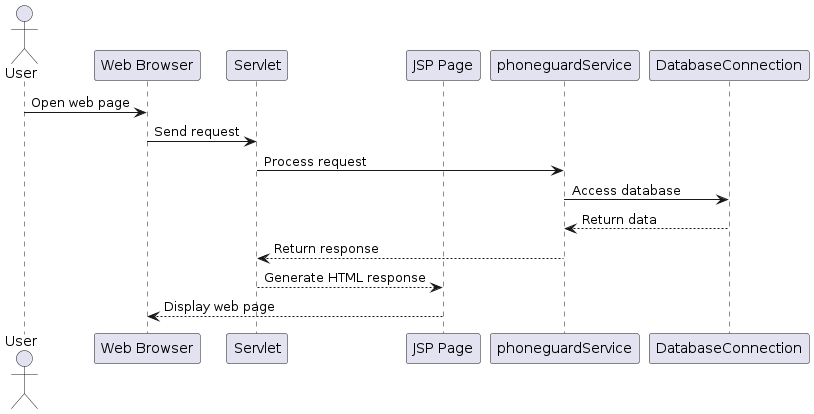

The diagram above was rendered by PlantUML. Its source (embedded in the PNG):
@startuml
actor User
participant "Web Browser" as Browser
participant "Servlet" as Servlet
participant "JSP Page" as JSP
participant "phoneguardService" as Service
participant "DatabaseConnection" as Database

User -> Browser: Open web page
Browser -> Servlet: Send request
Servlet -> Service: Process request
Service -> Database: Access database
Database --> Service: Return data
Service --> Servlet: Return response
Servlet --> JSP: Generate HTML response
JSP --> Browser: Display web page
@enduml